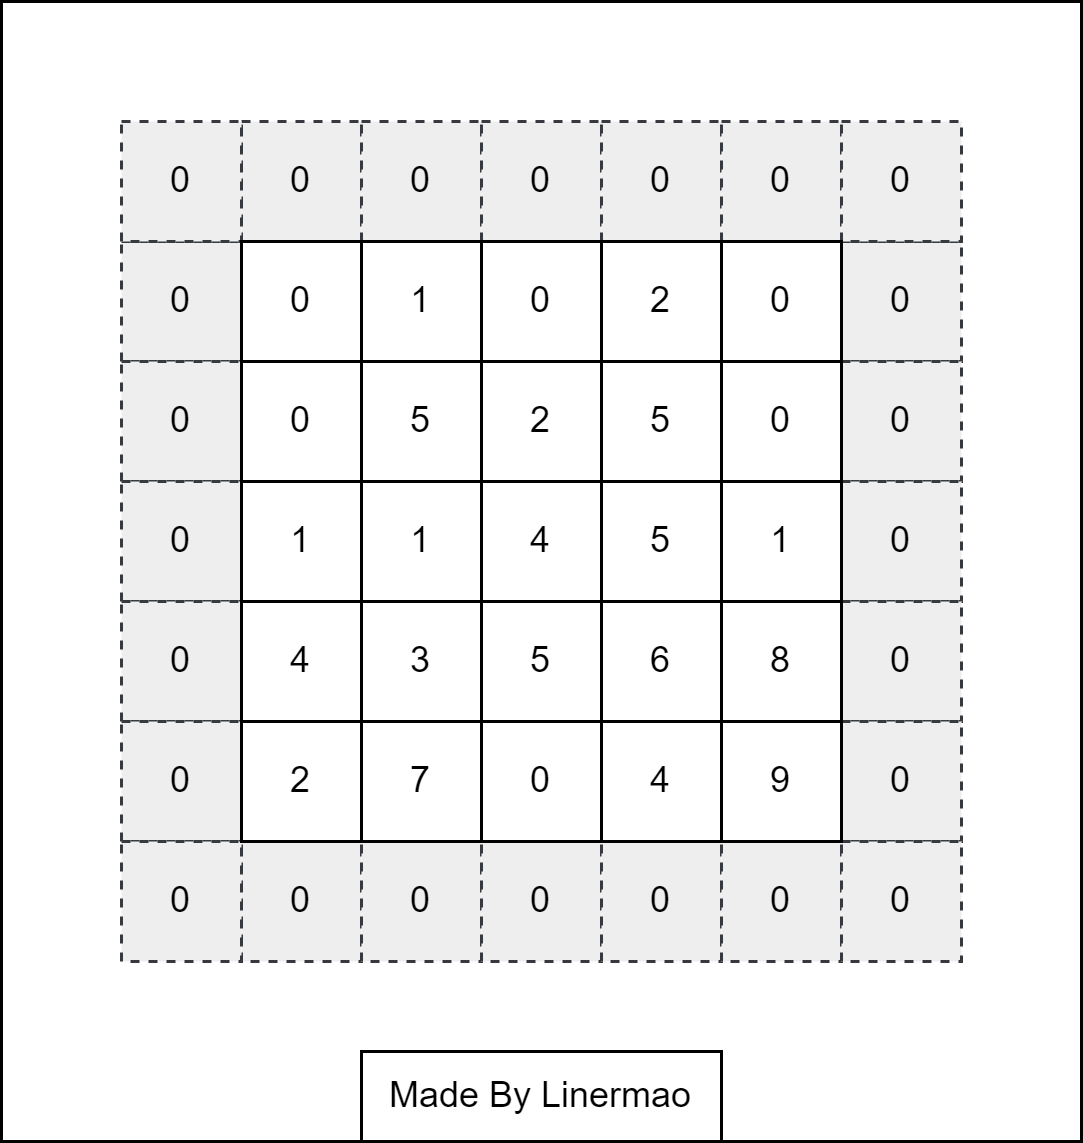

The diagram above was exported from draw.io. Its source (the exported page's mxGraphModel, read from the mxfile embedded in the PNG):
<mxGraphModel dx="1050" dy="669" grid="1" gridSize="10" guides="1" tooltips="1" connect="1" arrows="1" fold="1" page="1" pageScale="1" pageWidth="827" pageHeight="1169" math="0" shadow="0">
  <root>
    <mxCell id="0" />
    <mxCell id="1" parent="0" />
    <mxCell id="Qn8YMADYuEC4774DYiES-79" value="" style="rounded=0;whiteSpace=wrap;html=1;" vertex="1" parent="1">
      <mxGeometry x="80" y="120" width="360" height="380" as="geometry" />
    </mxCell>
    <mxCell id="Qn8YMADYuEC4774DYiES-54" value="0" style="whiteSpace=wrap;html=1;aspect=fixed;dashed=1;fillColor=#eeeeee;strokeColor=#36393d;" vertex="1" parent="1">
      <mxGeometry x="160" y="160" width="40" height="40" as="geometry" />
    </mxCell>
    <mxCell id="Qn8YMADYuEC4774DYiES-55" value="0" style="whiteSpace=wrap;html=1;aspect=fixed;dashed=1;fillColor=#eeeeee;strokeColor=#36393d;" vertex="1" parent="1">
      <mxGeometry x="200" y="160" width="40" height="40" as="geometry" />
    </mxCell>
    <mxCell id="Qn8YMADYuEC4774DYiES-56" value="0" style="whiteSpace=wrap;html=1;aspect=fixed;dashed=1;fillColor=#eeeeee;strokeColor=#36393d;" vertex="1" parent="1">
      <mxGeometry x="240" y="160" width="40" height="40" as="geometry" />
    </mxCell>
    <mxCell id="Qn8YMADYuEC4774DYiES-57" value="0" style="whiteSpace=wrap;html=1;aspect=fixed;dashed=1;fillColor=#eeeeee;strokeColor=#36393d;" vertex="1" parent="1">
      <mxGeometry x="280" y="160" width="40" height="40" as="geometry" />
    </mxCell>
    <mxCell id="Qn8YMADYuEC4774DYiES-58" value="0" style="whiteSpace=wrap;html=1;aspect=fixed;dashed=1;fillColor=#eeeeee;strokeColor=#36393d;" vertex="1" parent="1">
      <mxGeometry x="320" y="160" width="40" height="40" as="geometry" />
    </mxCell>
    <mxCell id="Qn8YMADYuEC4774DYiES-59" value="0" style="whiteSpace=wrap;html=1;aspect=fixed;dashed=1;fillColor=#eeeeee;strokeColor=#36393d;" vertex="1" parent="1">
      <mxGeometry x="360" y="200" width="40" height="40" as="geometry" />
    </mxCell>
    <mxCell id="Qn8YMADYuEC4774DYiES-60" value="0" style="whiteSpace=wrap;html=1;aspect=fixed;dashed=1;fillColor=#eeeeee;strokeColor=#36393d;" vertex="1" parent="1">
      <mxGeometry x="360" y="240" width="40" height="40" as="geometry" />
    </mxCell>
    <mxCell id="Qn8YMADYuEC4774DYiES-61" value="0" style="whiteSpace=wrap;html=1;aspect=fixed;dashed=1;fillColor=#eeeeee;strokeColor=#36393d;" vertex="1" parent="1">
      <mxGeometry x="360" y="280" width="40" height="40" as="geometry" />
    </mxCell>
    <mxCell id="Qn8YMADYuEC4774DYiES-62" value="0" style="whiteSpace=wrap;html=1;aspect=fixed;dashed=1;fillColor=#eeeeee;strokeColor=#36393d;" vertex="1" parent="1">
      <mxGeometry x="360" y="320" width="40" height="40" as="geometry" />
    </mxCell>
    <mxCell id="Qn8YMADYuEC4774DYiES-63" value="0" style="whiteSpace=wrap;html=1;aspect=fixed;dashed=1;fillColor=#eeeeee;strokeColor=#36393d;" vertex="1" parent="1">
      <mxGeometry x="360" y="360" width="40" height="40" as="geometry" />
    </mxCell>
    <mxCell id="Qn8YMADYuEC4774DYiES-64" value="0" style="whiteSpace=wrap;html=1;aspect=fixed;dashed=1;fillColor=#eeeeee;strokeColor=#36393d;" vertex="1" parent="1">
      <mxGeometry x="360" y="160" width="40" height="40" as="geometry" />
    </mxCell>
    <mxCell id="Qn8YMADYuEC4774DYiES-65" value="0" style="whiteSpace=wrap;html=1;aspect=fixed;dashed=1;fillColor=#eeeeee;strokeColor=#36393d;" vertex="1" parent="1">
      <mxGeometry x="120" y="200" width="40" height="40" as="geometry" />
    </mxCell>
    <mxCell id="Qn8YMADYuEC4774DYiES-66" value="0" style="whiteSpace=wrap;html=1;aspect=fixed;dashed=1;fillColor=#eeeeee;strokeColor=#36393d;" vertex="1" parent="1">
      <mxGeometry x="120" y="240" width="40" height="40" as="geometry" />
    </mxCell>
    <mxCell id="Qn8YMADYuEC4774DYiES-67" value="0" style="whiteSpace=wrap;html=1;aspect=fixed;dashed=1;fillColor=#eeeeee;strokeColor=#36393d;" vertex="1" parent="1">
      <mxGeometry x="120" y="280" width="40" height="40" as="geometry" />
    </mxCell>
    <mxCell id="Qn8YMADYuEC4774DYiES-68" value="0" style="whiteSpace=wrap;html=1;aspect=fixed;dashed=1;fillColor=#eeeeee;strokeColor=#36393d;" vertex="1" parent="1">
      <mxGeometry x="120" y="320" width="40" height="40" as="geometry" />
    </mxCell>
    <mxCell id="Qn8YMADYuEC4774DYiES-69" value="0" style="whiteSpace=wrap;html=1;aspect=fixed;dashed=1;fillColor=#eeeeee;strokeColor=#36393d;" vertex="1" parent="1">
      <mxGeometry x="120" y="360" width="40" height="40" as="geometry" />
    </mxCell>
    <mxCell id="Qn8YMADYuEC4774DYiES-70" value="0" style="whiteSpace=wrap;html=1;aspect=fixed;dashed=1;fillColor=#eeeeee;strokeColor=#36393d;" vertex="1" parent="1">
      <mxGeometry x="120" y="160" width="40" height="40" as="geometry" />
    </mxCell>
    <mxCell id="Qn8YMADYuEC4774DYiES-71" value="0" style="whiteSpace=wrap;html=1;aspect=fixed;dashed=1;fillColor=#eeeeee;strokeColor=#36393d;" vertex="1" parent="1">
      <mxGeometry x="160" y="400" width="40" height="40" as="geometry" />
    </mxCell>
    <mxCell id="Qn8YMADYuEC4774DYiES-72" value="0" style="whiteSpace=wrap;html=1;aspect=fixed;dashed=1;fillColor=#eeeeee;strokeColor=#36393d;" vertex="1" parent="1">
      <mxGeometry x="200" y="400" width="40" height="40" as="geometry" />
    </mxCell>
    <mxCell id="Qn8YMADYuEC4774DYiES-73" value="0" style="whiteSpace=wrap;html=1;aspect=fixed;dashed=1;fillColor=#eeeeee;strokeColor=#36393d;" vertex="1" parent="1">
      <mxGeometry x="240" y="400" width="40" height="40" as="geometry" />
    </mxCell>
    <mxCell id="Qn8YMADYuEC4774DYiES-74" value="0" style="whiteSpace=wrap;html=1;aspect=fixed;dashed=1;fillColor=#eeeeee;strokeColor=#36393d;" vertex="1" parent="1">
      <mxGeometry x="280" y="400" width="40" height="40" as="geometry" />
    </mxCell>
    <mxCell id="Qn8YMADYuEC4774DYiES-75" value="0" style="whiteSpace=wrap;html=1;aspect=fixed;dashed=1;fillColor=#eeeeee;strokeColor=#36393d;" vertex="1" parent="1">
      <mxGeometry x="320" y="400" width="40" height="40" as="geometry" />
    </mxCell>
    <mxCell id="Qn8YMADYuEC4774DYiES-76" value="0" style="whiteSpace=wrap;html=1;aspect=fixed;dashed=1;fillColor=#eeeeee;strokeColor=#36393d;" vertex="1" parent="1">
      <mxGeometry x="360" y="400" width="40" height="40" as="geometry" />
    </mxCell>
    <mxCell id="Qn8YMADYuEC4774DYiES-77" value="0" style="whiteSpace=wrap;html=1;aspect=fixed;dashed=1;fillColor=#eeeeee;strokeColor=#36393d;" vertex="1" parent="1">
      <mxGeometry x="120" y="400" width="40" height="40" as="geometry" />
    </mxCell>
    <mxCell id="Qn8YMADYuEC4774DYiES-27" value="" style="group;fillColor=#dae8fc;strokeColor=#6c8ebf;" vertex="1" connectable="0" parent="1">
      <mxGeometry x="160" y="200" width="200" height="200" as="geometry" />
    </mxCell>
    <mxCell id="Qn8YMADYuEC4774DYiES-28" value="0" style="whiteSpace=wrap;html=1;aspect=fixed;" vertex="1" parent="Qn8YMADYuEC4774DYiES-27">
      <mxGeometry width="40" height="40" as="geometry" />
    </mxCell>
    <mxCell id="Qn8YMADYuEC4774DYiES-29" value="1" style="whiteSpace=wrap;html=1;aspect=fixed;" vertex="1" parent="Qn8YMADYuEC4774DYiES-27">
      <mxGeometry x="40" width="40" height="40" as="geometry" />
    </mxCell>
    <mxCell id="Qn8YMADYuEC4774DYiES-30" value="0" style="whiteSpace=wrap;html=1;aspect=fixed;" vertex="1" parent="Qn8YMADYuEC4774DYiES-27">
      <mxGeometry x="80" width="40" height="40" as="geometry" />
    </mxCell>
    <mxCell id="Qn8YMADYuEC4774DYiES-31" value="2" style="whiteSpace=wrap;html=1;aspect=fixed;" vertex="1" parent="Qn8YMADYuEC4774DYiES-27">
      <mxGeometry x="120" width="40" height="40" as="geometry" />
    </mxCell>
    <mxCell id="Qn8YMADYuEC4774DYiES-32" value="0" style="whiteSpace=wrap;html=1;aspect=fixed;" vertex="1" parent="Qn8YMADYuEC4774DYiES-27">
      <mxGeometry x="160" width="40" height="40" as="geometry" />
    </mxCell>
    <mxCell id="Qn8YMADYuEC4774DYiES-33" value="0" style="whiteSpace=wrap;html=1;aspect=fixed;" vertex="1" parent="Qn8YMADYuEC4774DYiES-27">
      <mxGeometry y="40" width="40" height="40" as="geometry" />
    </mxCell>
    <mxCell id="Qn8YMADYuEC4774DYiES-34" value="5" style="whiteSpace=wrap;html=1;aspect=fixed;" vertex="1" parent="Qn8YMADYuEC4774DYiES-27">
      <mxGeometry x="40" y="40" width="40" height="40" as="geometry" />
    </mxCell>
    <mxCell id="Qn8YMADYuEC4774DYiES-35" value="2" style="whiteSpace=wrap;html=1;aspect=fixed;" vertex="1" parent="Qn8YMADYuEC4774DYiES-27">
      <mxGeometry x="80" y="40" width="40" height="40" as="geometry" />
    </mxCell>
    <mxCell id="Qn8YMADYuEC4774DYiES-36" value="5" style="whiteSpace=wrap;html=1;aspect=fixed;" vertex="1" parent="Qn8YMADYuEC4774DYiES-27">
      <mxGeometry x="120" y="40" width="40" height="40" as="geometry" />
    </mxCell>
    <mxCell id="Qn8YMADYuEC4774DYiES-37" value="0" style="whiteSpace=wrap;html=1;aspect=fixed;" vertex="1" parent="Qn8YMADYuEC4774DYiES-27">
      <mxGeometry x="160" y="40" width="40" height="40" as="geometry" />
    </mxCell>
    <mxCell id="Qn8YMADYuEC4774DYiES-38" value="1" style="whiteSpace=wrap;html=1;aspect=fixed;" vertex="1" parent="Qn8YMADYuEC4774DYiES-27">
      <mxGeometry y="80" width="40" height="40" as="geometry" />
    </mxCell>
    <mxCell id="Qn8YMADYuEC4774DYiES-39" value="1" style="whiteSpace=wrap;html=1;aspect=fixed;" vertex="1" parent="Qn8YMADYuEC4774DYiES-27">
      <mxGeometry x="40" y="80" width="40" height="40" as="geometry" />
    </mxCell>
    <mxCell id="Qn8YMADYuEC4774DYiES-40" value="4" style="whiteSpace=wrap;html=1;aspect=fixed;" vertex="1" parent="Qn8YMADYuEC4774DYiES-27">
      <mxGeometry x="80" y="80" width="40" height="40" as="geometry" />
    </mxCell>
    <mxCell id="Qn8YMADYuEC4774DYiES-41" value="5" style="whiteSpace=wrap;html=1;aspect=fixed;" vertex="1" parent="Qn8YMADYuEC4774DYiES-27">
      <mxGeometry x="120" y="80" width="40" height="40" as="geometry" />
    </mxCell>
    <mxCell id="Qn8YMADYuEC4774DYiES-42" value="1" style="whiteSpace=wrap;html=1;aspect=fixed;" vertex="1" parent="Qn8YMADYuEC4774DYiES-27">
      <mxGeometry x="160" y="80" width="40" height="40" as="geometry" />
    </mxCell>
    <mxCell id="Qn8YMADYuEC4774DYiES-43" value="4" style="whiteSpace=wrap;html=1;aspect=fixed;" vertex="1" parent="Qn8YMADYuEC4774DYiES-27">
      <mxGeometry y="120" width="40" height="40" as="geometry" />
    </mxCell>
    <mxCell id="Qn8YMADYuEC4774DYiES-44" value="3" style="whiteSpace=wrap;html=1;aspect=fixed;" vertex="1" parent="Qn8YMADYuEC4774DYiES-27">
      <mxGeometry x="40" y="120" width="40" height="40" as="geometry" />
    </mxCell>
    <mxCell id="Qn8YMADYuEC4774DYiES-45" value="5" style="whiteSpace=wrap;html=1;aspect=fixed;" vertex="1" parent="Qn8YMADYuEC4774DYiES-27">
      <mxGeometry x="80" y="120" width="40" height="40" as="geometry" />
    </mxCell>
    <mxCell id="Qn8YMADYuEC4774DYiES-46" value="6" style="whiteSpace=wrap;html=1;aspect=fixed;" vertex="1" parent="Qn8YMADYuEC4774DYiES-27">
      <mxGeometry x="120" y="120" width="40" height="40" as="geometry" />
    </mxCell>
    <mxCell id="Qn8YMADYuEC4774DYiES-47" value="8" style="whiteSpace=wrap;html=1;aspect=fixed;" vertex="1" parent="Qn8YMADYuEC4774DYiES-27">
      <mxGeometry x="160" y="120" width="40" height="40" as="geometry" />
    </mxCell>
    <mxCell id="Qn8YMADYuEC4774DYiES-48" value="2" style="whiteSpace=wrap;html=1;aspect=fixed;" vertex="1" parent="Qn8YMADYuEC4774DYiES-27">
      <mxGeometry y="160" width="40" height="40" as="geometry" />
    </mxCell>
    <mxCell id="Qn8YMADYuEC4774DYiES-49" value="7" style="whiteSpace=wrap;html=1;aspect=fixed;" vertex="1" parent="Qn8YMADYuEC4774DYiES-27">
      <mxGeometry x="40" y="160" width="40" height="40" as="geometry" />
    </mxCell>
    <mxCell id="Qn8YMADYuEC4774DYiES-50" value="0" style="whiteSpace=wrap;html=1;aspect=fixed;" vertex="1" parent="Qn8YMADYuEC4774DYiES-27">
      <mxGeometry x="80" y="160" width="40" height="40" as="geometry" />
    </mxCell>
    <mxCell id="Qn8YMADYuEC4774DYiES-51" value="4" style="whiteSpace=wrap;html=1;aspect=fixed;" vertex="1" parent="Qn8YMADYuEC4774DYiES-27">
      <mxGeometry x="120" y="160" width="40" height="40" as="geometry" />
    </mxCell>
    <mxCell id="Qn8YMADYuEC4774DYiES-52" value="9" style="whiteSpace=wrap;html=1;aspect=fixed;" vertex="1" parent="Qn8YMADYuEC4774DYiES-27">
      <mxGeometry x="160" y="160" width="40" height="40" as="geometry" />
    </mxCell>
    <mxCell id="Qn8YMADYuEC4774DYiES-80" value="Made By Linermao" style="rounded=0;whiteSpace=wrap;html=1;" vertex="1" parent="1">
      <mxGeometry x="200" y="470" width="120" height="30" as="geometry" />
    </mxCell>
  </root>
</mxGraphModel>